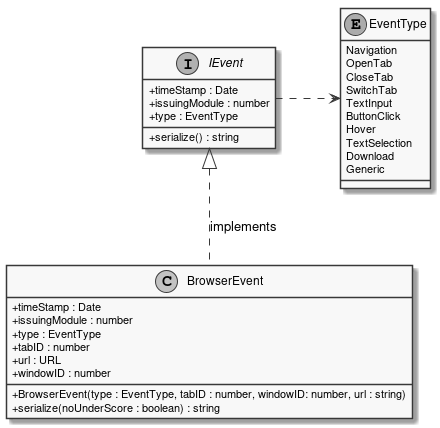

The diagram above was rendered by PlantUML. Its source (embedded in the PNG):
@startuml
skinparam linetype ortho
skinparam monochrome true
skinparam classAttributeIconSize 0
interface IEvent {
    + timeStamp : Date
    + issuingModule : number
    + type : EventType
    + serialize() : string
}
IEvent .RIGHT.> EventType : uses

enum EventType {
    Navigation
    OpenTab
    CloseTab
    SwitchTab
    TextInput
    ButtonClick
    Hover
    TextSelection
    Download
    Generic
}
IEvent <|.DOWN. BrowserEvent : implements
class BrowserEvent {
    + BrowserEvent(type : EventType, tabID : number, windowID: number, url : string)
    + timeStamp : Date
    + issuingModule : number
    + type : EventType
    + tabID : number
    + url : URL
    + windowID : number
    + serialize(noUnderScore : boolean) : string
}

@enduml